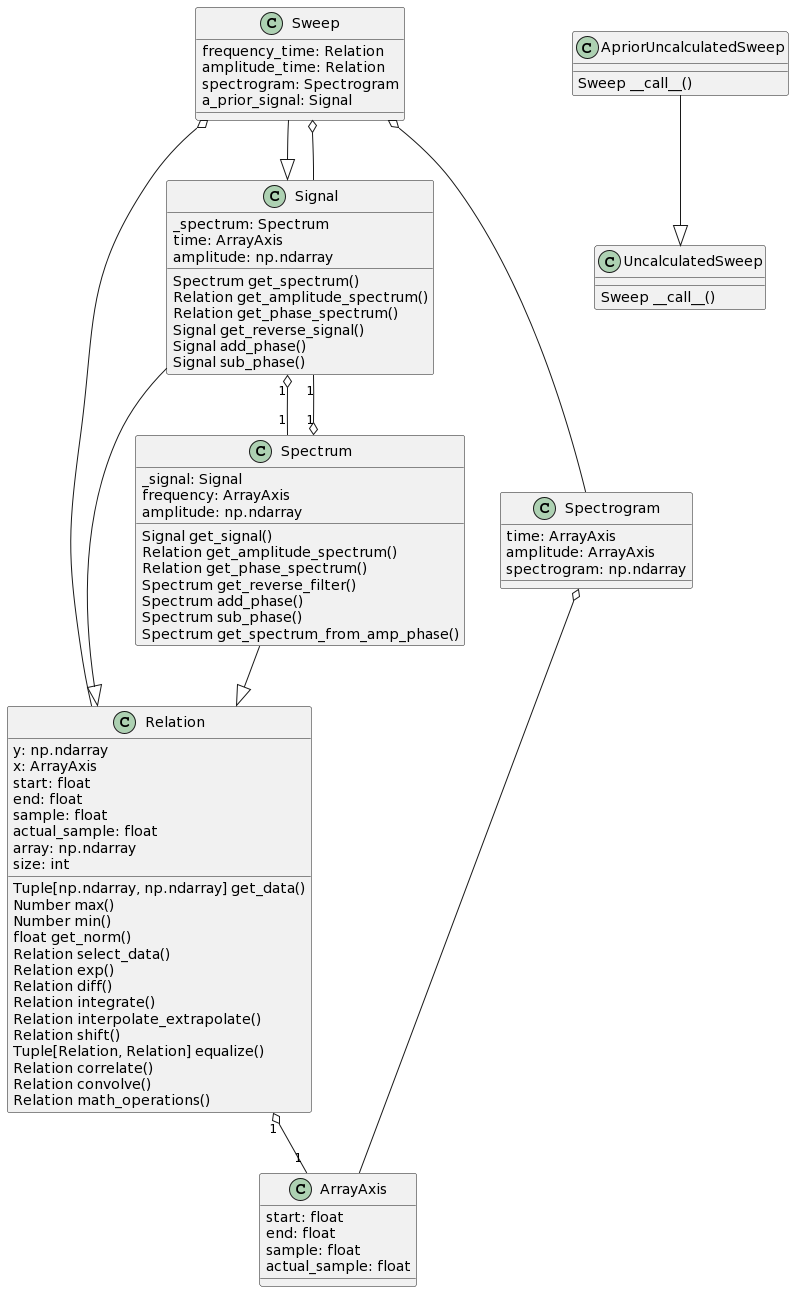

The diagram above was rendered by PlantUML. Its source (embedded in the PNG):
@startuml
class ArrayAxis {
    start: float
    end: float
    sample: float
    actual_sample: float 
}

class Relation {
    y: np.ndarray
    x: ArrayAxis
    start: float
    end: float
    sample: float
    actual_sample: float
    array: np.ndarray
    size: int
    Tuple[np.ndarray, np.ndarray] get_data()
    Number max()
    Number min()
    float get_norm()
    Relation select_data()
    Relation exp()
    Relation diff()
    Relation integrate()
    Relation interpolate_extrapolate()
    Relation shift()
    Tuple[Relation, Relation] equalize()
    Relation correlate()
    Relation convolve()
    Relation math_operations()

}

class Signal {
_spectrum: Spectrum
time: ArrayAxis
amplitude: np.ndarray

Spectrum get_spectrum()
Relation get_amplitude_spectrum()
Relation get_phase_spectrum()
Signal get_reverse_signal()
Signal add_phase()
Signal sub_phase()

}

class Spectrum {
_signal: Signal
frequency: ArrayAxis
amplitude: np.ndarray

Signal get_signal()
Relation get_amplitude_spectrum()
Relation get_phase_spectrum()
Spectrum get_reverse_filter()
Spectrum add_phase()
Spectrum sub_phase()
Spectrum get_spectrum_from_amp_phase()
}

class Sweep {
    frequency_time: Relation
    amplitude_time: Relation
    spectrogram: Spectrogram
    a_prior_signal: Signal

}

class Spectrogram {
    time: ArrayAxis
    amplitude: ArrayAxis
    spectrogram: np.ndarray
}

class UncalculatedSweep {
    Sweep __call__()
}

class ApriorUncalculatedSweep {
    Sweep __call__()
}

Relation "1" o-- "1" ArrayAxis
Signal --|> Relation
Spectrum --|> Relation

Signal "1" o-- "1" Spectrum
Spectrum "1" o-- "1" Signal

Sweep --|> Signal

Spectrogram o-- ArrayAxis
Sweep o-- Spectrogram
Sweep o-- Relation
Sweep o-- Signal

ApriorUncalculatedSweep --|> UncalculatedSweep
@enduml